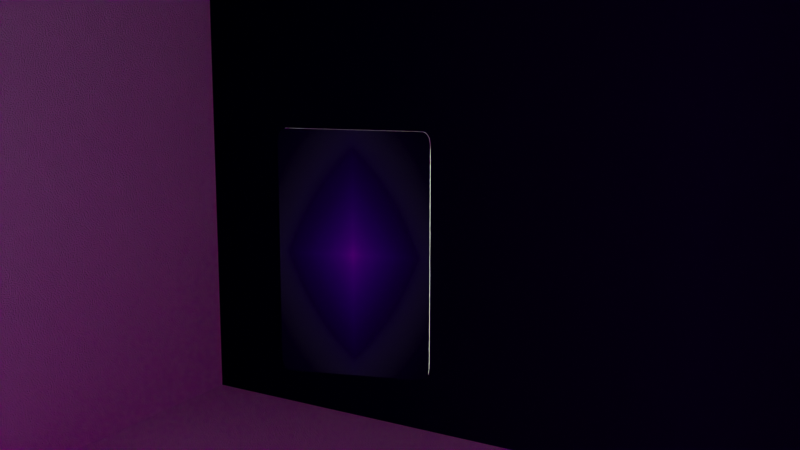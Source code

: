 # Source: card.blend  (saved by Blender 2.91.10; exported with 4.5.12 LTS)
import bpy
from mathutils import Matrix  # noqa: F401  (used for matrix-valued properties, if any)

bpy.ops.wm.read_factory_settings(use_empty=True)
scene = bpy.context.scene
scene.name = 'Scene'

# ---- collections
col_collection = bpy.data.collections.new('Collection'); scene.collection.children.link(col_collection)

# ---- images (referenced by path relative to the original .blend; pixels are not part of the script)
import os
ASSET_DIR = os.environ.get("B2B_ASSET_DIR", "")  # directory of the original .blend (textures are referenced by path, not embedded)
HERE = os.path.dirname(os.path.abspath(__file__))  # packed textures are extracted next to this script under _unpacked/

def load_image(name, relpath, width, height, colorspace="sRGB"):
    """Load a texture the original file referenced (path relative to the .blend, or extracted next to this script)."""
    p = next((c for c in (os.path.join(HERE, relpath), os.path.join(ASSET_DIR, relpath)) if relpath and os.path.exists(c)), "")
    if p:
        img = bpy.data.images.load(p, check_existing=True)
        img.name = name
    else:  # same state as the original file: an image datablock whose file is absent (Cycles renders it pink)
        img = bpy.data.images.new(name, width, height)
        img.source = "FILE"
        img.filepath = "//" + (relpath or name)
    img.colorspace_settings.name = colorspace
    return img
img_empty = load_image('empty', '_unpacked/empty.f80e5cf5.png', 8, 8, 'sRGB')
img_ornament_crop_1_618_jpg = load_image('ornament-crop-1.618.jpg', 'ornament-crop-1.618.jpg', 1024, 1024, 'sRGB')
img_world_pano_jpg = load_image('world-pano.jpg', 'world-pano.jpg', 1024, 1024, 'sRGB')

# ---- materials (node trees are filled in below, after node groups)
mat_card_001 = bpy.data.materials.new('card.001')
mat_card_001.use_transparent_shadow = False

# ---- material node trees
mat_card_001.use_nodes = True; mat_card_001.node_tree.nodes.clear()
_N = mat_card_001.node_tree.nodes; _L = mat_card_001.node_tree.links
n0 = _N.new('ShaderNodeBsdfPrincipled'); n0.name = 'Principled BSDF'; n0.location = (539, 276)
n0.distribution = 'GGX'
n0.subsurface_method = 'BURLEY'
n0.inputs[2].default_value = 0.4091
n0.inputs[3].default_value = 1.45
n0.inputs[27].default_value = (0.0, 0.0, 0.0, 1.0)
n0.inputs[28].default_value = 1.0
n1 = _N.new('ShaderNodeOutputMaterial'); n1.name = 'Material Output'; n1.location = (829, 276)
n2 = _N.new('ShaderNodeBump'); n2.name = 'Bump'; n2.location = (346, -265)
n2.inputs[1].default_value = 0.41
n2.inputs[2].default_value = 1.0
n3 = _N.new('ShaderNodeTexCoord'); n3.name = 'Texture Coordinate.001'; n3.location = (-1200, 316)
n4 = _N.new('ShaderNodeTexImage'); n4.name = 'Image Texture.001'; n4.location = (-741, 202)
n4.image = img_empty
n5 = _N.new('ShaderNodeTexImage'); n5.name = 'Image Texture'; n5.location = (-738, -67)
n5.image = img_ornament_crop_1_618_jpg
n5.extension = 'CLIP'
n6 = _N.new('ShaderNodeVectorMath'); n6.name = 'Vector Math.001'; n6.location = (-433, -325)
n6.label = 'key_green'
n6.hide = True
n6.operation = 'DISTANCE'
n7 = _N.new('ShaderNodeRGB'); n7.name = 'RGB'; n7.location = (-639, -330)
n7.outputs[0].default_value = (0.2925, 0.3217, 0.1113, 1.0)
n8 = _N.new('ShaderNodeRGBCurve'); n8.name = 'RGB Curves'; n8.location = (-419, 82)
_c = n8.mapping.curves[0]
while len(_c.points) > 2: _c.points.remove(_c.points[-1])
_c.points[0].location = (0.0, 0.0); _c.points[0].handle_type = 'AUTO'
_c.points[1].location = (1.0, 0.36); _c.points[1].handle_type = 'AUTO'
_c = n8.mapping.curves[1]
while len(_c.points) > 2: _c.points.remove(_c.points[-1])
_c.points[0].location = (0.0, 0.0); _c.points[0].handle_type = 'AUTO'
_c.points[1].location = (1.0, 0.72); _c.points[1].handle_type = 'AUTO'
_c = n8.mapping.curves[2]
while len(_c.points) > 2: _c.points.remove(_c.points[-1])
_c.points[0].location = (0.0, 0.0); _c.points[0].handle_type = 'AUTO'
_c.points[1].location = (0.34058, 0.48); _c.points[1].handle_type = 'AUTO'
_p = _c.points.new(1.0, 0.77); _p.handle_type = 'AUTO'
_c = n8.mapping.curves[3]
while len(_c.points) > 2: _c.points.remove(_c.points[-1])
_c.points[0].location = (0.0, 0.0); _c.points[0].handle_type = 'AUTO'
_c.points[1].location = (0.6087, 0.225); _c.points[1].handle_type = 'AUTO'
_p = _c.points.new(1.0, 1.0); _p.handle_type = 'AUTO'
n8.mapping.update()
n9 = _N.new('ShaderNodeVectorMath'); n9.name = 'Vector Math'; n9.location = (-830, 339)
n9.label = 'is_back_face'
n9.hide = True
n9.operation = 'DOT_PRODUCT'
n9.inputs[1].default_value = (0.0, 1.0, 0.0)
n10 = _N.new('ShaderNodeTexNoise'); n10.name = 'Noise Texture'; n10.location = (-412, -387)
n10.inputs[2].default_value = 800.0
n10.inputs[4].default_value = 1.0
n11 = _N.new('ShaderNodeInvert'); n11.name = 'Invert'; n11.location = (165, -300)
n11.inputs[0].default_value = 0.7133
n12 = _N.new('ShaderNodeMix'); n12.name = 'Mix'; n12.location = (219, 208)
n12.data_type = 'RGBA'
n13 = _N.new('ShaderNodeMix'); n13.name = 'Mix.001'; n13.location = (219, 24)
n13.data_type = 'RGBA'
n13.inputs[6].default_value = (0.0, 0.0, 0.0, 1.0)
n14 = _N.new('ShaderNodeMapRange'); n14.name = 'Map Range'; n14.location = (-48, -83)
n14.inputs[1].default_value = 0.37
n14.inputs[2].default_value = 0.0
n14.inputs[4].default_value = 1.3
n15 = _N.new('ShaderNodeMix'); n15.name = 'Mix.002'; n15.location = (50, -436)
n15.data_type = 'RGBA'
n15.inputs[6].default_value = (0.2359, 0.2359, 0.2359, 1.0)
_L.new(n0.outputs[0], n1.inputs[0])
_L.new(n3.outputs[2], n4.inputs[0])
_L.new(n4.outputs[0], n12.inputs[6])
_L.new(n5.outputs[0], n8.inputs[1])
_L.new(n3.outputs[1], n9.inputs[0])
_L.new(n9.outputs[1], n12.inputs[0])
_L.new(n3.outputs[2], n5.inputs[0])
_L.new(n5.outputs[0], n6.inputs[0])
_L.new(n7.outputs[0], n6.inputs[1])
_L.new(n12.outputs[2], n0.inputs[0])
_L.new(n6.outputs[1], n14.inputs[0])
_L.new(n8.outputs[0], n12.inputs[7])
_L.new(n13.outputs[2], n0.inputs[13])
_L.new(n13.outputs[2], n0.inputs[1])
_L.new(n14.outputs[0], n13.inputs[7])
_L.new(n9.outputs[1], n13.inputs[0])
_L.new(n10.outputs[0], n2.inputs[3])
_L.new(n2.outputs[0], n0.inputs[5])
_L.new(n11.outputs[0], n2.inputs[0])
_L.new(n9.outputs[1], n15.inputs[0])
_L.new(n14.outputs[0], n15.inputs[7])
_L.new(n15.outputs[2], n11.inputs[1])
n1.is_active_output = True

# ---- world
world_world = bpy.data.worlds.new('World'); scene.world = world_world
world_world.use_nodes = True; world_world.node_tree.nodes.clear()
_N = world_world.node_tree.nodes; _L = world_world.node_tree.links
n0 = _N.new('ShaderNodeOutputWorld'); n0.name = 'World Output'; n0.location = (300, 300)
n1 = _N.new('ShaderNodeBackground'); n1.name = 'Background'; n1.location = (10, 300)
n1.inputs[1].default_value = 0.2
n2 = _N.new('ShaderNodeTexEnvironment'); n2.name = 'Environment Texture'; n2.location = (-280, 275)
n2.image = img_world_pano_jpg
_L.new(n1.outputs[0], n0.inputs[0])
_L.new(n2.outputs[0], n1.inputs[0])
n0.is_active_output = True
world_world.color = (0.05088, 0.05088, 0.05088)
world_world.use_sun_shadow = False
world_world.sun_shadow_jitter_overblur = 0.0

# ---- cameras
cam_camera = bpy.data.cameras.new('Camera')
cam_camera.clip_end = 100.0
cam_camera.ortho_scale = 7.314

# ---- lights
light_sun = bpy.data.lights.new('Sun', 'SUN')
light_sun.transmission_factor = 0.0
light_sun.angle = 0.001222
light_sun.energy = 1.0
light_sun.shadow_soft_size = 0.125
light_spot = bpy.data.lights.new('Spot', 'SPOT')
light_spot.color = (0.1573, 0.1573, 0.1573)
light_spot.transmission_factor = 0.0
light_spot.energy = 100.0
light_spot.shadow_maximum_resolution = 0.003
light_spot.use_absolute_resolution = True
light_spot.spot_size = 0.6545
light_spot_001 = bpy.data.lights.new('Spot.001', 'SPOT')
light_spot_001.color = (0.0, 0.0, 0.0)
light_spot_001.transmission_factor = 0.0
light_spot_001.energy = 100.0
light_spot_001.shadow_maximum_resolution = 0.003
light_spot_001.use_absolute_resolution = True
light_spot_001.spot_size = 0.6545

# ---- meshes
me_plane_004 = bpy.data.meshes.new('Plane.004')
me_plane_004.from_pydata([(-0.05671, 4.379e-09, -0.1002), (-0.06301, 3.941e-09, -0.09017), (-0.05986, 4.321e-09, -0.09884), (-0.06216, 4.16e-09, -0.09518), (0.06301, 3.941e-09, -0.09017), (0.05671, 4.379e-09, -0.1002), (0.06216, 4.16e-09, -0.09518), (0.05986, 4.321e-09, -0.09884), (-0.05671, -4.379e-09, 0.1002), (-0.06301, -3.941e-09, 0.09017), (-0.05986, -4.321e-09, 0.09884), (-0.06216, -4.16e-09, 0.09518), (0.05671, -4.379e-09, 0.1002), (0.06301, -3.941e-09, 0.09017), (0.05986, -4.321e-09, 0.09884), (0.06216, -4.16e-09, 0.09518), (-0.05671, 0.001002, -0.1002), (-0.06301, 0.001002, -0.09017), (-0.05986, 0.001002, -0.09884), (-0.06216, 0.001002, -0.09518), (0.06301, 0.001002, -0.09017), (0.05671, 0.001002, -0.1002), (0.06216, 0.001002, -0.09518), (0.05986, 0.001002, -0.09884), (-0.05671, 0.001002, 0.1002), (-0.06301, 0.001002, 0.09017), (-0.05986, 0.001002, 0.09884), (-0.06216, 0.001002, 0.09518), (0.05671, 0.001002, 0.1002), (0.06301, 0.001002, 0.09017), (0.05986, 0.001002, 0.09884), (0.06216, 0.001002, 0.09518)], [], [(1, 3, 2, 0, 5, 7, 6, 4, 13, 15, 14, 12, 8, 10, 11, 9), (17, 25, 27, 26, 24, 28, 30, 31, 29, 20, 22, 23, 21, 16, 18, 19), (1, 9, 25, 17), (3, 1, 17, 19), (2, 3, 19, 18), (0, 2, 18, 16), (5, 0, 16, 21), (7, 5, 21, 23), (6, 7, 23, 22), (4, 6, 22, 20), (13, 4, 20, 29), (15, 13, 29, 31), (14, 15, 31, 30), (12, 14, 30, 28), (8, 12, 28, 24), (10, 8, 24, 26), (11, 10, 26, 27), (9, 11, 27, 25)])
_uv = me_plane_004.uv_layers.new(name='UVMap')
_uv.uv.foreach_set('vector', [0.7414, 0.01279, 0.7555, 0.01932, 0.7657, 0.03717, 0.7695, 0.06155, 0.7695, 0.9392, 0.7657, 0.9636, 0.7555, 0.9814, 0.7414, 0.988, 0.2358, 0.988, 0.2217, 0.9814, 0.2114, 0.9636, 0.2077, 0.9392, 0.2077, 0.06155, 0.2114, 0.03717, 0.2217, 0.01932, 0.2358, 0.01279, 0.004753, 0.9461, 0.004753, 0.05388, 0.01134, 0.0291, 0.02932, 0.01096, 0.05389, 0.004315, 0.9383, 0.004316, 0.9629, 0.01096, 0.9809, 0.0291, 0.9874, 0.05388, 0.9874, 0.9461, 0.9809, 0.9709, 0.9629, 0.989, 0.9383, 0.9957, 0.05389, 0.9957, 0.02932, 0.989, 0.01134, 0.9709, 0.6183, -0.05358, 0.6183, -0.4803, 0.6191, -0.4803, 0.6191, -0.05358, 0.6183, -0.04235, 0.6183, -0.05358, 0.6191, -0.05358, 0.6191, -0.04235, 0.6176, -0.4943, 0.6176, -0.5031, 0.6183, -0.5031, 0.6183, -0.4943, 0.6176, -0.4822, 0.6176, -0.4943, 0.6183, -0.4943, 0.6183, -0.4822, 0.6176, -0.04752, 0.6176, -0.4822, 0.6183, -0.4822, 0.6183, -0.04752, 0.6176, -0.03545, 0.6176, -0.04752, 0.6183, -0.04752, 0.6183, -0.03545, 0.6176, -0.02661, 0.6176, -0.03545, 0.6183, -0.03545, 0.6183, -0.02661, 0.6198, -0.491, 0.6198, -0.5031, 0.6205, -0.5031, 0.6205, -0.491, 0.6198, -0.05636, 0.6198, -0.491, 0.6205, -0.491, 0.6205, -0.05636, 0.6198, -0.04428, 0.6198, -0.05636, 0.6205, -0.05636, 0.6205, -0.04428, 0.6191, -0.4927, 0.6191, -0.5031, 0.6198, -0.5031, 0.6198, -0.4927, 0.6191, -0.4803, 0.6191, -0.4927, 0.6198, -0.4927, 0.6198, -0.4803, 0.6191, -0.05358, 0.6191, -0.4803, 0.6198, -0.4803, 0.6198, -0.05358, 0.6191, -0.04235, 0.6191, -0.05358, 0.6198, -0.05358, 0.6198, -0.04235, 0.6183, -0.4927, 0.6183, -0.5031, 0.6191, -0.5031, 0.6191, -0.4927, 0.6183, -0.4803, 0.6183, -0.4927, 0.6191, -0.4927, 0.6191, -0.4803])
me_plane_004.materials.append(mat_card_001)
me_plane_004.use_remesh_fix_poles = True
me_plane_004.use_remesh_preserve_attributes = False
me_plane_004.use_mirror_vertex_groups = False
me_plane_004.update()
me_plane = bpy.data.meshes.new('Plane')
me_plane.from_pydata([(-1.0, -1.0, 0.0), (1.0, -1.0, 0.0), (-1.0, 1.0, 0.0), (1.0, 1.0, 0.0), (-1.0, -1.0, 0.8868), (1.0, -1.0, 0.8868), (1.0, 1.0, 0.8868), (-1.0, -0.07114, 0.8868), (1.0, -0.07114, 0.8868)], [], [(0, 1, 3, 2), (3, 1, 5, 6), (1, 0, 4, 5), (5, 4, 7, 8)])
_uv = me_plane.uv_layers.new(name='UVMap')
_uv.uv.foreach_set('vector', [0.0, 0.0, 1.0, 0.0, 1.0, 1.0, 0.0, 1.0, 1.0, 1.0, 1.0, 0.0, 1.0, 0.0, 1.0, 1.0, 1.0, 0.0, 0.0, 0.0, 0.0, 0.0, 1.0, 0.0, 1.0, 0.0, 0.0, 0.0, 0.0, 0.0, 1.0, 0.0])
me_plane.materials.append(mat_card_001)
me_plane.use_remesh_fix_poles = True
me_plane.use_remesh_preserve_attributes = False
me_plane.use_mirror_vertex_groups = False
me_plane.update()

# ---- objects
ob_camera = bpy.data.objects.new('Camera', cam_camera)
ob_card = bpy.data.objects.new('card', me_plane_004)
ob_sun = bpy.data.objects.new('Sun', light_sun)
ob_plane = bpy.data.objects.new('Plane', me_plane)
ob_spot = bpy.data.objects.new('Spot', light_spot)
ob_empty = bpy.data.objects.new('Empty', None)
ob_spot_001 = bpy.data.objects.new('Spot.001', light_spot_001)

# ---- transforms, parenting, visibility, modifiers, constraints
ob_camera.location = (-0.4785, 0.7212, 0.793)
ob_camera.rotation_euler = (1.373, 2.816e-06, 3.685)
ob_camera.lock_rotations_4d = False
ob_camera.empty_display_type = 'ARROWS'
ob_camera.color = (0.0, 0.0, 0.0, 0.0)
ob_camera.display_type = 'WIRE'
ob_camera.lineart.crease_threshold = 0.0
ob_card.location = (0.0, 0.0, 0.5953)
ob_card.rotation_euler = (0.0, -0.0, 0.3142)
ob_card.scale = (0.9809, 1.0, 1.0)
ob_card.lineart.crease_threshold = 0.0
ob_sun.location = (-0.05567, 0.1769, 0.8871)
ob_sun.rotation_euler = (0.2162, -0.2621, -0.6852)
ob_sun.lineart.crease_threshold = 0.0
ob_plane.location = (0.0, 0.0, 0.0)
ob_plane.lineart.crease_threshold = 0.0
ob_spot.location = (-0.4168, -0.2426, 0.6811)
ob_spot.rotation_euler = (0.2757, -0.6323, -0.2285)
ob_spot.lineart.crease_threshold = 0.0
_c = ob_spot.constraints.new('TRACK_TO'); _c.name = 'Track To'
_c.target = ob_empty
ob_empty.location = (-1.848e-05, -0.004856, 0.5251)
ob_empty.scale = (0.0401, 0.0401, 0.0401)
ob_empty.empty_display_type = 'CIRCLE'
ob_empty.lineart.crease_threshold = 0.0
ob_spot_001.location = (0.26, 0.8453, 0.8263)
ob_spot_001.rotation_euler = (0.2757, -0.6323, -0.2285)
ob_spot_001.lineart.crease_threshold = 0.0
_c = ob_spot_001.constraints.new('TRACK_TO'); _c.name = 'Track To'
_c.target = ob_empty

# ---- collection membership
col_collection.objects.link(ob_camera)
col_collection.objects.link(ob_card)
col_collection.objects.link(ob_sun)
col_collection.objects.link(ob_plane)
col_collection.objects.link(ob_spot)
col_collection.objects.link(ob_empty)
col_collection.objects.link(ob_spot_001)

# ---- scene / render settings (as saved in the file)
scene.camera = ob_camera
scene.frame_start = 1; scene.frame_end = 120; scene.frame_set(7)
scene.render.engine = 'BLENDER_EEVEE_NEXT'
scene.render.image_settings.file_format = 'FFMPEG'
scene.render.resolution_percentage = 50
scene.render.fps = 30
scene.cycles.use_denoising = False
scene.cycles.samples = 128
scene.cycles.sampling_pattern = 'TABULATED_SOBOL'
scene.cycles.use_adaptive_sampling = False
scene.cycles.use_light_tree = False
scene.eevee.taa_samples = 64
scene.eevee.use_taa_reprojection = False
scene.view_settings.view_transform = 'Filmic'
bpy.context.view_layer.update()
